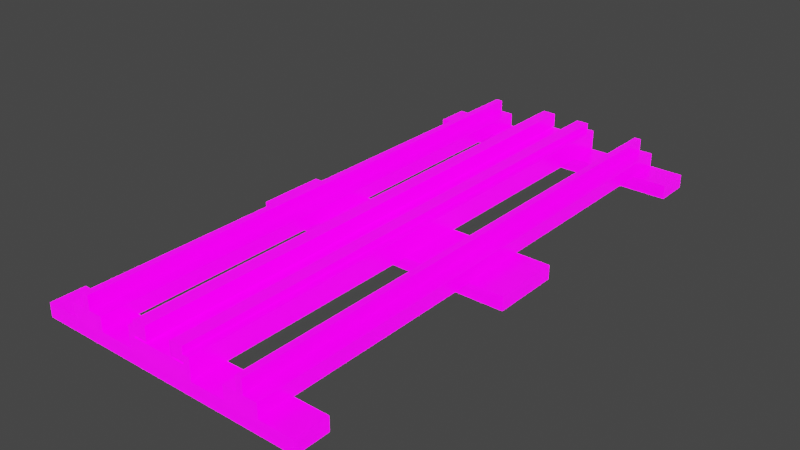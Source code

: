 # Source: Track_Straight_LOD2.blend  (saved by Blender 3.0.42; exported with 4.5.12 LTS)
import bpy
from mathutils import Matrix  # noqa: F401  (used for matrix-valued properties, if any)

bpy.ops.wm.read_factory_settings(use_empty=True)
scene = bpy.context.scene
scene.name = 'Scene'

# ---- images (referenced by path relative to the original .blend; pixels are not part of the script)
import os
ASSET_DIR = os.environ.get("B2B_ASSET_DIR", "")  # directory of the original .blend (textures are referenced by path, not embedded)
HERE = os.path.dirname(os.path.abspath(__file__))  # packed textures are extracted next to this script under _unpacked/

def load_image(name, relpath, width, height, colorspace="sRGB"):
    """Load a texture the original file referenced (path relative to the .blend, or extracted next to this script)."""
    p = next((c for c in (os.path.join(HERE, relpath), os.path.join(ASSET_DIR, relpath)) if relpath and os.path.exists(c)), "")
    if p:
        img = bpy.data.images.load(p, check_existing=True)
        img.name = name
    else:  # same state as the original file: an image datablock whose file is absent (Cycles renders it pink)
        img = bpy.data.images.new(name, width, height)
        img.source = "FILE"
        img.filepath = "//" + (relpath or name)
    img.colorspace_settings.name = colorspace
    return img
img_lego_c_png = load_image('lego-c.png', 'lego-c.png', 1024, 1024, 'sRGB')
img_lego_m_png = load_image('lego-m.png', 'lego-m.png', 1024, 1024, 'sRGB')
img_lego_r_png = load_image('lego-r.png', 'lego-r.png', 1024, 1024, 'sRGB')
img_lego_t_png = load_image('lego-t.png', 'lego-t.png', 1024, 1024, 'sRGB')
img_lego_e_png = load_image('lego-e.png', 'lego-e.png', 1024, 1024, 'sRGB')

# ---- materials (node trees are filled in below, after node groups)
mat_lego_standard = bpy.data.materials.new('Lego Standard')
mat_lego_standard.diffuse_color = (0.4101, 0.3743, 0.392, 1.0)

# ---- material node trees
mat_lego_standard.use_nodes = True; mat_lego_standard.node_tree.nodes.clear()
_N = mat_lego_standard.node_tree.nodes; _L = mat_lego_standard.node_tree.links
n0 = _N.new('ShaderNodeTexImage'); n0.name = 'Image Texture'; n0.location = (-532, 372)
n0.image = img_lego_c_png
n0.interpolation = 'Closest'
n1 = _N.new('ShaderNodeTexImage'); n1.name = 'Image Texture.001'; n1.location = (-531, 96)
n1.image = img_lego_m_png
n2 = _N.new('ShaderNodeBsdfPrincipled'); n2.name = 'Principled BSDF'; n2.location = (9, 202)
n2.distribution = 'GGX'
n2.subsurface_method = 'RANDOM_WALK_SKIN'
n2.inputs[3].default_value = 1.45
n2.inputs[28].default_value = 1.0
n3 = _N.new('ShaderNodeOutputMaterial'); n3.name = 'Material Output'; n3.location = (387, 181)
n4 = _N.new('ShaderNodeTexImage'); n4.name = 'Image Texture.002'; n4.location = (-533, -171)
n4.image = img_lego_r_png
n5 = _N.new('ShaderNodeTexImage'); n5.name = 'Image Texture.004'; n5.location = (-541, -430)
n5.image = img_lego_t_png
n6 = _N.new('ShaderNodeTexImage'); n6.name = 'Image Texture.003'; n6.location = (-548, -714)
n6.image = img_lego_e_png
_L.new(n2.outputs[0], n3.inputs[0])
_L.new(n0.outputs[0], n2.inputs[0])
_L.new(n1.outputs[0], n2.inputs[1])
_L.new(n4.outputs[0], n2.inputs[2])
_L.new(n6.outputs[0], n2.inputs[27])
_L.new(n5.outputs[0], n2.inputs[18])
n3.is_active_output = True

# ---- world
world_world = bpy.data.worlds.new('World'); scene.world = world_world
world_world.use_nodes = True; world_world.node_tree.nodes.clear()
_N = world_world.node_tree.nodes; _L = world_world.node_tree.links
n0 = _N.new('ShaderNodeOutputWorld'); n0.name = 'World Output'; n0.location = (300, 300)
n1 = _N.new('ShaderNodeBackground'); n1.name = 'Background'; n1.location = (10, 300)
n1.inputs[0].default_value = (0.05088, 0.05088, 0.05088, 1.0)
_L.new(n1.outputs[0], n0.inputs[0])
n0.is_active_output = True
world_world.color = (1.0, 1.0, 1.0)
world_world.use_sun_shadow = False
world_world.sun_shadow_jitter_overblur = 0.0

# ---- meshes
me_mesh_767_dat_8 = bpy.data.meshes.new('Mesh_767.dat_8')
me_mesh_767_dat_8.from_pydata([(-16.0, 2.8, -6.4), (30.4, 1.6, -6.4), (-30.4, 1.6, -6.4), (30.4, 3.2, -6.4), (16.0, 2.8, -6.4), (30.4, 1.6, 6.4), (-30.4, 3.2, 6.4), (-16.0, 2.8, 6.4), (-30.4, 1.6, 6.4), (16.0, 3.2, 6.4), (3.2, 1.6, 3.2), (-3.2, 1.6, -3.2), (32.0, 3.2, 8.0), (-32.0, 3.2, -8.0), (30.4, 3.2, 6.4), (32.0, 3.2, -8.0), (-16.0, 3.2, -6.4), (-16.0, 2.8, 8.0), (16.0, 2.8, 6.4), (16.0, 2.8, 8.0), (16.0, 3.2, 8.0), (16.0, 3.2, -8.0), (16.0, 2.8, -8.0), (16.0, 3.2, -6.4), (-16.0, 3.2, 6.4), (-16.0, 2.8, -8.0), (-16.0, 3.2, -8.0), (-32.0, 0.0, 8.0), (-16.0, 3.2, 8.0), (32.0, 0.0, -8.0), (32.0, 0.0, 8.0), (-32.0, 0.0, -8.0), (-30.4, 3.2, -6.4), (-3.2, 1.6, 3.2), (3.2, 1.6, -3.2), (-32.0, 3.2, 8.0)], [], [(4, 0, 2, 1), (32, 2, 0, 16), (3, 23, 4, 1), (7, 18, 5, 8), (6, 24, 7, 8), (14, 5, 18, 9), (1, 34, 10, 5), (33, 8, 5, 10), (8, 33, 11, 2), (34, 1, 2, 11), (15, 3, 14, 12), (35, 6, 32, 13), (20, 12, 14, 9), (21, 23, 3, 15), (28, 24, 6, 35), (26, 13, 32, 16), (18, 7, 17, 19), (22, 25, 0, 4), (9, 18, 19, 20), (21, 22, 4, 23), (28, 17, 7, 24), (16, 0, 25, 26), (25, 22, 29, 31), (13, 26, 25, 31), (15, 29, 22, 21), (19, 17, 27, 30), (35, 27, 17, 28), (12, 20, 19, 30), (14, 3, 1, 5), (32, 6, 8, 2), (15, 12, 30, 29), (35, 13, 31, 27), (27, 31, 29, 30), (33, 10, 34, 11)])
_k = set([(0, 4), (0, 16), (0, 25), (1, 2), (1, 3), (1, 5), (2, 8), (2, 32), (3, 14), (3, 23), (4, 22), (4, 23), (5, 8), (5, 14), (6, 8), (6, 24), (6, 32), (7, 17), (7, 18), (7, 24), (9, 14), (9, 18), (9, 20), (12, 15), (12, 20), (12, 30), (13, 26), (13, 31), (13, 35), (15, 21), (15, 29), (16, 26), (16, 32), (17, 19), (17, 28), (18, 19), (19, 20), (21, 22), (21, 23), (22, 25), (24, 28), (25, 26), (27, 30), (27, 31), (27, 35), (28, 35), (29, 30), (29, 31)])
me_mesh_767_dat_8.attributes.new('sharp_edge', 'BOOLEAN', 'EDGE').data.foreach_set('value', [ (min(e.vertices), max(e.vertices)) in _k for e in me_mesh_767_dat_8.edges])
_uv = me_mesh_767_dat_8.uv_layers.new(name='UVMap')
_uv.uv.foreach_set('vector', [0.4151, 0.8605, 0.3339, 0.8605, 0.2974, 0.8574, 0.4516, 0.8574, 0.2974, 0.8615, 0.2974, 0.8574, 0.3339, 0.8605, 0.3339, 0.8615, 0.4516, 0.8615, 0.4151, 0.8615, 0.4151, 0.8605, 0.4516, 0.8574, 0.3339, 0.8605, 0.4151, 0.8605, 0.4516, 0.8574, 0.2974, 0.8574, 0.2974, 0.8615, 0.3339, 0.8615, 0.3339, 0.8605, 0.2974, 0.8574, 0.4516, 0.8615, 0.4516, 0.8574, 0.4151, 0.8605, 0.4151, 0.8615, 0.4516, 0.859, 0.3826, 0.8671, 0.3826, 0.8833, 0.4516, 0.8914, 0.3664, 0.8833, 0.2974, 0.8914, 0.4516, 0.8914, 0.3826, 0.8833, 0.2974, 0.8914, 0.3664, 0.8833, 0.3664, 0.8671, 0.2974, 0.859, 0.3826, 0.8671, 0.4516, 0.859, 0.2974, 0.859, 0.3664, 0.8671, 0.4556, 0.8549, 0.4516, 0.859, 0.4516, 0.8914, 0.4556, 0.8955, 0.2934, 0.8955, 0.2974, 0.8914, 0.2974, 0.859, 0.2934, 0.8549, 0.4151, 0.8955, 0.4556, 0.8955, 0.4516, 0.8914, 0.4151, 0.8914, 0.4151, 0.8549, 0.4151, 0.859, 0.4516, 0.859, 0.4556, 0.8549, 0.3339, 0.8955, 0.3339, 0.8914, 0.2974, 0.8914, 0.2934, 0.8955, 0.3339, 0.8549, 0.2934, 0.8549, 0.2974, 0.859, 0.3339, 0.859, 0.4151, 0.8914, 0.3339, 0.8914, 0.3339, 0.8955, 0.4151, 0.8955, 0.4151, 0.8549, 0.3339, 0.8549, 0.3339, 0.859, 0.4151, 0.859, 0.377, 0.8914, 0.376, 0.8914, 0.376, 0.8955, 0.377, 0.8955, 0.377, 0.8549, 0.376, 0.8549, 0.376, 0.859, 0.377, 0.859, 0.377, 0.8955, 0.376, 0.8955, 0.376, 0.8914, 0.377, 0.8914, 0.377, 0.859, 0.376, 0.859, 0.376, 0.8549, 0.377, 0.8549, 0.3339, 0.8605, 0.4151, 0.8605, 0.4556, 0.8534, 0.2934, 0.8534, 0.2934, 0.8615, 0.3339, 0.8615, 0.3339, 0.8605, 0.2934, 0.8534, 0.4556, 0.8615, 0.4556, 0.8534, 0.4151, 0.8605, 0.4151, 0.8615, 0.4151, 0.8605, 0.3339, 0.8605, 0.2934, 0.8534, 0.4556, 0.8534, 0.2934, 0.8615, 0.2934, 0.8534, 0.3339, 0.8605, 0.3339, 0.8615, 0.4556, 0.8615, 0.4151, 0.8615, 0.4151, 0.8605, 0.4556, 0.8534, 0.377, 0.8914, 0.377, 0.859, 0.373, 0.859, 0.373, 0.8914, 0.377, 0.859, 0.377, 0.8914, 0.373, 0.8914, 0.373, 0.859, 0.377, 0.8549, 0.377, 0.8955, 0.3689, 0.8955, 0.3689, 0.8549, 0.377, 0.8955, 0.377, 0.8549, 0.3689, 0.8549, 0.3689, 0.8955, 0.3689, 0.8955, 0.3689, 0.8549, 0.4556, 0.8534, 0.3689, 0.8955, 0.3664, 0.8833, 0.3826, 0.8833, 0.3826, 0.8671, 0.3664, 0.8671])
me_mesh_767_dat_8.materials.append(mat_lego_standard)
me_mesh_767_dat_8.use_remesh_fix_poles = True
me_mesh_767_dat_8.use_remesh_preserve_attributes = False
me_mesh_767_dat_8.update()
me_mesh_3228b_dat_7 = bpy.data.meshes.new('Mesh_3228b.dat_7')
me_mesh_3228b_dat_7.from_pydata([(-64.0, 3.2, -4.0), (-64.0, 3.2, 4.0), (-64.0, 6.4, 4.0), (-64.0, 3.874e-07, 0.8), (-64.0, 3.2, 0.8), (64.0, 3.2, 0.8), (-64.0, 3.874e-07, -0.8), (64.0, 3.2, -4.0), (-64.0, 3.2, -0.8), (64.0, 0.4, 0.8), (64.0, 0.4, -0.8), (64.0, 3.2, -0.8), (64.0, 6.4, 4.0), (64.0, 3.2, 4.0), (64.0, 6.4, -4.0), (-64.0, 6.4, -4.0)], [], [(8, 6, 3, 4), (15, 0, 1, 2), (5, 9, 10, 11), (12, 13, 7, 14), (13, 12, 2, 1), (0, 15, 14, 7), (15, 2, 12, 14), (11, 10, 6, 8), (11, 8, 0, 7), (10, 9, 3, 6), (3, 9, 5, 4), (1, 4, 5, 13)])
_k = set([(0, 7), (0, 8), (0, 15), (1, 2), (1, 4), (1, 13), (2, 12), (2, 15), (3, 4), (3, 6), (5, 9), (5, 13), (6, 8), (7, 11), (7, 14), (9, 10), (10, 11), (12, 13), (12, 14), (14, 15)])
me_mesh_3228b_dat_7.attributes.new('sharp_edge', 'BOOLEAN', 'EDGE').data.foreach_set('value', [ (min(e.vertices), max(e.vertices)) in _k for e in me_mesh_3228b_dat_7.edges])
_uv = me_mesh_3228b_dat_7.uv_layers.new(name='UVMap')
_uv.uv.foreach_set('vector', [0.07209, 0.8633, 0.069, 0.8633, 0.069, 0.8651, 0.07209, 0.8651, 0.07562, 0.8598, 0.07209, 0.8598, 0.07209, 0.8686, 0.07562, 0.8686, 0.07209, 0.8651, 0.069, 0.8651, 0.069, 0.8633, 0.07209, 0.8633, 0.07562, 0.8686, 0.07209, 0.8686, 0.07209, 0.8598, 0.07562, 0.8598, 0.2089, 0.8675, 0.2089, 0.871, 0.06767, 0.871, 0.06767, 0.8675, 0.06767, 0.8675, 0.06767, 0.871, 0.2089, 0.871, 0.2089, 0.8675, 0.07562, 0.8598, 0.07562, 0.8686, 0.2089, 0.871, 0.07562, 0.8598, 0.07209, 0.8633, 0.069, 0.8633, 0.069, 0.8633, 0.07209, 0.8633, 0.07209, 0.8633, 0.07209, 0.8633, 0.06767, 0.8675, 0.2089, 0.8675, 0.069, 0.8633, 0.069, 0.8651, 0.069, 0.8651, 0.069, 0.8633, 0.069, 0.8651, 0.069, 0.8651, 0.07209, 0.8651, 0.07209, 0.8651, 0.06767, 0.8675, 0.07209, 0.8651, 0.07209, 0.8651, 0.2089, 0.8675])
me_mesh_3228b_dat_7.materials.append(mat_lego_standard)
me_mesh_3228b_dat_7.use_remesh_fix_poles = True
me_mesh_3228b_dat_7.use_remesh_preserve_attributes = False
me_mesh_3228b_dat_7.update()
me_mesh_3240b_dat_7 = bpy.data.meshes.new('Mesh_3240b.dat_7')
me_mesh_3240b_dat_7.from_pydata([(64.0, 3.1, -6.3), (-64.0, 3.2, -6.4), (64.0, 0.1, -6.3), (64.0, 0.1, -3.3), (64.0, 3.1, -3.3), (-64.0, 3.2, 3.2), (-64.0, 3.2, 6.4), (-64.0, -1.529e-14, 3.2), (-64.0, -1.529e-14, 6.4), (-64.0, 0.0, -6.4), (-64.0, 0.0, -3.2), (-64.0, 3.2, -3.2), (-63.9, 3.1, -3.3), (-63.9, 0.1, -3.3), (-63.9, 3.1, -6.3), (-63.9, 0.1, -6.3), (64.0, 3.2, 6.4), (64.0, 0.0, 3.2), (64.0, 0.0, 6.4), (64.0, 3.2, 3.2), (63.9, 3.1, 3.3), (63.9, 0.1, 3.3), (63.9, 3.1, 6.3), (63.9, 0.1, 6.3)], [], [(16, 6, 8, 18), (18, 8, 7, 17), (17, 7, 5, 19), (8, 6, 5, 7), (9, 10, 11, 1), (14, 15, 13, 12), (14, 12, 4, 0), (12, 13, 3, 4), (19, 5, 6, 16), (0, 4, 3, 2), (18, 17, 19, 16), (22, 20, 21, 23), (15, 14, 0, 2), (13, 15, 2, 3)])
_k = set([(0, 2), (0, 4), (1, 9), (1, 11), (2, 3), (3, 4), (5, 6), (5, 7), (6, 8), (7, 8), (9, 10), (10, 11), (12, 13), (12, 14), (13, 15), (14, 15), (16, 18), (16, 19), (17, 18), (17, 19), (20, 21), (20, 22), (21, 23), (22, 23)])
me_mesh_3240b_dat_7.attributes.new('sharp_edge', 'BOOLEAN', 'EDGE').data.foreach_set('value', [ (min(e.vertices), max(e.vertices)) in _k for e in me_mesh_3240b_dat_7.edges])
_uv = me_mesh_3240b_dat_7.uv_layers.new(name='UVMap')
_uv.uv.foreach_set('vector', [0.9481, 0.6404, 0.9481, 0.6404, 0.9437, 0.6404, 0.9437, 0.6404, 0.9437, 0.6404, 0.9437, 0.6404, 0.9437, 0.636, 0.9437, 0.636, 0.9437, 0.636, 0.9437, 0.636, 0.9481, 0.636, 0.9481, 0.636, 0.9437, 0.6404, 0.9481, 0.6404, 0.9481, 0.636, 0.9437, 0.636, 0.9437, 0.6225, 0.9437, 0.627, 0.9481, 0.627, 0.9481, 0.6225, 0.948, 0.6227, 0.9438, 0.6227, 0.9438, 0.6269, 0.948, 0.6269, 0.948, 0.6227, 0.948, 0.6269, 0.948, 0.6269, 0.948, 0.6227, 0.948, 0.6269, 0.9438, 0.6269, 0.9438, 0.6269, 0.948, 0.6269, 0.9481, 0.636, 0.9481, 0.636, 0.9481, 0.6404, 0.9481, 0.6404, 0.948, 0.6227, 0.948, 0.6269, 0.9438, 0.6269, 0.9438, 0.6227, 0.9437, 0.6404, 0.9437, 0.636, 0.9481, 0.636, 0.9481, 0.6404, 0.948, 0.6403, 0.948, 0.6361, 0.9438, 0.6361, 0.9438, 0.6403, 0.9438, 0.6227, 0.948, 0.6227, 0.948, 0.6227, 0.9438, 0.6227, 0.9438, 0.6269, 0.9438, 0.6227, 0.9438, 0.6227, 0.9438, 0.6269])
me_mesh_3240b_dat_7.materials.append(mat_lego_standard)
me_mesh_3240b_dat_7.use_remesh_fix_poles = True
me_mesh_3240b_dat_7.use_remesh_preserve_attributes = False
me_mesh_3240b_dat_7.update()
me_mesh_3240b_dat_7_002 = bpy.data.meshes.new('Mesh_3240b.dat_7.002')
me_mesh_3240b_dat_7_002.from_pydata([(-64.0, 3.6, -6.4), (-64.0, 3.6, -8.0), (-64.0, 3.6, 6.4), (-64.0, 1.6, 6.4), (-64.0, 1.6, 8.0), (-64.0, 6.4, -8.0), (-64.0, 1.6, -6.4), (-64.0, 1.6, -8.0), (-64.0, 3.6, 8.0), (-64.0, 6.4, 8.0), (-64.0, 3.2, 6.4), (-64.0, 3.2, -6.4), (64.0, 3.2, 6.4), (64.0, 3.2, -6.4), (64.0, 3.6, 6.4), (64.0, 3.6, -6.4), (64.0, 3.6, 6.4), (64.0, 1.6, 6.4), (64.0, 1.6, -6.4), (64.0, 1.6, -8.0), (64.0, 1.6, 8.0), (64.0, 6.4, 8.0), (64.0, 6.4, -8.0), (64.0, 3.6, -6.4)], [(11, 0), (2, 10)], [(0, 1, 7, 6), (8, 2, 3, 4), (1, 8, 9, 5), (5, 7, 1), (9, 8, 4), (7, 5, 22, 19), (2, 8, 1, 0), (23, 18, 19, 22, 21, 20, 17, 16), (4, 3, 17, 20), (3, 2, 16, 17), (2, 0, 23, 16), (5, 9, 21, 22), (9, 4, 20, 21), (6, 7, 19, 18), (0, 6, 18, 23)])
_k = set([(0, 2), (0, 6), (2, 3), (3, 4), (4, 9), (5, 7), (5, 9), (6, 7), (16, 17), (16, 23), (17, 20), (18, 19), (18, 23), (19, 22), (20, 21), (21, 22)])
me_mesh_3240b_dat_7_002.attributes.new('sharp_edge', 'BOOLEAN', 'EDGE').data.foreach_set('value', [ (min(e.vertices), max(e.vertices)) in _k for e in me_mesh_3240b_dat_7_002.edges])
_uv = me_mesh_3240b_dat_7_002.uv_layers.new(name='UVMap')
_uv.uv.foreach_set('vector', [0.1957, 0.8637, 0.1957, 0.8615, 0.1929, 0.8615, 0.1929, 0.8637, 0.1957, 0.8838, 0.1957, 0.8816, 0.1929, 0.8816, 0.1929, 0.8838, 0.1957, 0.8615, 0.1957, 0.8838, 0.1996, 0.8838, 0.1996, 0.8615, 0.1996, 0.8615, 0.1929, 0.8615, 0.1957, 0.8615, 0.1996, 0.8838, 0.1957, 0.8838, 0.1929, 0.8838, 0.1929, 0.8615, 0.1996, 0.8615, 0.1996, 0.8615, 0.1929, 0.8615, 0.1957, 0.8816, 0.1957, 0.8838, 0.1957, 0.8615, 0.1957, 0.8637, 0.1957, 0.8637, 0.1929, 0.8637, 0.1929, 0.8615, 0.1996, 0.8615, 0.1996, 0.8838, 0.1929, 0.8838, 0.1929, 0.8816, 0.1957, 0.8816, 0.1929, 0.8838, 0.1929, 0.8816, 0.1929, 0.8816, 0.1929, 0.8838, 0.1929, 0.8816, 0.1957, 0.8816, 0.1957, 0.8816, 0.1929, 0.8816, 0.1957, 0.8816, 0.1957, 0.8637, 0.1957, 0.8637, 0.1957, 0.8816, 0.1996, 0.8615, 0.1996, 0.8838, 0.1996, 0.8838, 0.1996, 0.8615, 0.1996, 0.8838, 0.1929, 0.8838, 0.1929, 0.8838, 0.1996, 0.8838, 0.1929, 0.8637, 0.1929, 0.8615, 0.1929, 0.8615, 0.1929, 0.8637, 0.1957, 0.8637, 0.1929, 0.8637, 0.1929, 0.8637, 0.1957, 0.8637])
me_mesh_3240b_dat_7_002.materials.append(mat_lego_standard)
me_mesh_3240b_dat_7_002.use_remesh_fix_poles = True
me_mesh_3240b_dat_7_002.use_remesh_preserve_attributes = False
me_mesh_3240b_dat_7_002.update()
me_mesh_3460_dat_8 = bpy.data.meshes.new('Mesh_3460.dat_8')
me_mesh_3460_dat_8.from_pydata([(-30.4, 3.2, 2.4), (-30.4, 1.6, 2.4), (-30.4, 1.6, -2.4), (-30.4, 3.2, -2.4), (30.4, 1.6, -2.4), (30.4, 1.6, 2.4), (30.4, 3.2, 2.4), (30.4, 3.2, -2.4), (32.0, 0.0, 4.0), (-32.0, 0.0, 4.0), (-32.0, 3.2, 4.0), (-32.0, 3.2, -4.0), (-32.0, 0.0, -4.0), (32.0, 3.2, -4.0), (32.0, 0.0, -4.0), (32.0, 3.2, 4.0)], [], [(15, 6, 0, 10), (10, 0, 3, 11), (11, 3, 7, 13), (13, 7, 6, 15), (1, 5, 4, 2), (1, 0, 6, 5), (2, 3, 0, 1), (4, 7, 3, 2), (5, 6, 7, 4), (12, 14, 8, 9), (8, 15, 10, 9), (9, 10, 11, 12), (12, 11, 13, 14), (14, 13, 15, 8)])
_k = set([(0, 1), (0, 3), (0, 6), (1, 2), (1, 5), (2, 3), (2, 4), (3, 7), (4, 5), (4, 7), (5, 6), (6, 7), (8, 9), (8, 14), (8, 15), (9, 10), (9, 12), (10, 11), (10, 15), (11, 12), (11, 13), (12, 14), (13, 14), (13, 15)])
me_mesh_3460_dat_8.attributes.new('sharp_edge', 'BOOLEAN', 'EDGE').data.foreach_set('value', [ (min(e.vertices), max(e.vertices)) in _k for e in me_mesh_3460_dat_8.edges])
_uv = me_mesh_3460_dat_8.uv_layers.new(name='UVMap')
_uv.uv.foreach_set('vector', [0.4621, 0.8755, 0.4579, 0.8713, 0.2969, 0.8713, 0.2927, 0.8755, 0.2927, 0.8755, 0.2969, 0.8713, 0.2969, 0.8586, 0.2927, 0.8543, 0.2927, 0.8543, 0.2969, 0.8586, 0.4579, 0.8586, 0.4621, 0.8543, 0.4621, 0.8543, 0.4579, 0.8586, 0.4579, 0.8713, 0.4621, 0.8755, 0.2969, 0.8713, 0.4579, 0.8713, 0.4579, 0.8586, 0.2969, 0.8586, 0.2969, 0.8692, 0.2969, 0.8734, 0.4579, 0.8734, 0.4579, 0.8692, 0.3732, 0.8586, 0.3774, 0.8586, 0.3774, 0.8713, 0.3732, 0.8713, 0.4579, 0.8692, 0.4579, 0.8734, 0.2969, 0.8734, 0.2969, 0.8692, 0.3732, 0.8713, 0.3774, 0.8713, 0.3774, 0.8586, 0.3732, 0.8586, 0.2927, 0.8543, 0.4621, 0.8543, 0.4621, 0.8755, 0.2927, 0.8755, 0.4621, 0.8649, 0.4621, 0.8734, 0.2927, 0.8734, 0.2927, 0.8649, 0.3689, 0.8755, 0.3774, 0.8755, 0.3774, 0.8543, 0.3689, 0.8543, 0.2927, 0.8649, 0.2927, 0.8734, 0.4621, 0.8734, 0.4621, 0.8649, 0.3689, 0.8543, 0.3774, 0.8543, 0.3774, 0.8755, 0.3689, 0.8755])
me_mesh_3460_dat_8.materials.append(mat_lego_standard)
me_mesh_3460_dat_8.use_remesh_fix_poles = True
me_mesh_3460_dat_8.use_remesh_preserve_attributes = False
me_mesh_3460_dat_8.update()

# ---- objects
ob_scale_1_38_mm = bpy.data.objects.new('_Scale_1_38_mm', None)
ob_track_straight_ldr = bpy.data.objects.new('Track Straight.ldr', None)
ob_767_dat = bpy.data.objects.new('767.dat', me_mesh_767_dat_8)
ob_3228b_dat = bpy.data.objects.new('3228b.dat', me_mesh_3228b_dat_7)
ob_3228b_dat_001 = bpy.data.objects.new('3228b.dat.001', me_mesh_3228b_dat_7)
ob_3240b_dat = bpy.data.objects.new('3240b.dat', me_mesh_3240b_dat_7)
ob_3240b_dat_001 = bpy.data.objects.new('3240b.dat.001', me_mesh_3240b_dat_7_002)
ob_3460_dat = bpy.data.objects.new('3460.dat', me_mesh_3460_dat_8)
ob_3460_dat_001 = bpy.data.objects.new('3460.dat.001', me_mesh_3460_dat_8)

# ---- transforms, parenting, visibility, modifiers, constraints
ob_scale_1_38_mm.location = (28.0, 64.0, 2.0)
ob_track_straight_ldr.location = (-1.173e-05, 32.0, 9.537e-07)
ob_767_dat.parent = ob_track_straight_ldr
ob_767_dat.location = (0.0, 32.0, 3.2)
ob_767_dat.rotation_euler = (-1.571, 0.0, 0.0)
ob_3228b_dat.parent = ob_track_straight_ldr
ob_3228b_dat.location = (-20.0, 32.0, 9.6)
ob_3228b_dat.rotation_euler = (-1.571, -0.0, 1.571)
ob_3228b_dat_001.parent = ob_track_straight_ldr
ob_3228b_dat_001.location = (20.0, 32.0, 9.6)
ob_3228b_dat_001.rotation_euler = (-1.571, -0.0, 1.571)
ob_3240b_dat.parent = ob_track_straight_ldr
ob_3240b_dat.location = (8e-06, 32.0, 9.6)
ob_3240b_dat.rotation_euler = (-1.571, -0.0, 1.571)
ob_3240b_dat_001.parent = ob_track_straight_ldr
ob_3240b_dat_001.location = (8e-06, 32.0, 9.6)
ob_3240b_dat_001.rotation_euler = (-1.571, -0.0, 1.571)
ob_3460_dat.parent = ob_track_straight_ldr
ob_3460_dat.location = (0.0, -28.0, 3.2)
ob_3460_dat.rotation_euler = (-1.571, 0.0, 0.0)
ob_3460_dat_001.parent = ob_track_straight_ldr
ob_3460_dat_001.location = (2e-05, 92.0, 3.2)
ob_3460_dat_001.rotation_euler = (-1.571, 0.0, 0.0)

# ---- collection membership
scene.collection.objects.link(ob_scale_1_38_mm)
scene.collection.objects.link(ob_track_straight_ldr)
scene.collection.objects.link(ob_767_dat)
scene.collection.objects.link(ob_3228b_dat)
scene.collection.objects.link(ob_3228b_dat_001)
scene.collection.objects.link(ob_3240b_dat)
scene.collection.objects.link(ob_3240b_dat_001)
scene.collection.objects.link(ob_3460_dat)
scene.collection.objects.link(ob_3460_dat_001)

# ---- scene / render settings (as saved in the file)
scene.frame_start = 1; scene.frame_end = 250; scene.frame_set(0)
scene.render.engine = 'CYCLES'
scene.cycles.sampling_pattern = 'TABULATED_SOBOL'
scene.cycles.use_light_tree = False
scene.cycles.diffuse_bounces = 20
scene.cycles.glossy_bounces = 20
scene.view_settings.view_transform = 'Filmic'
bpy.context.view_layer.update()

# ---- added for rendering (the .blend has no active camera and no usable light): camera, sun
cam_auto = bpy.data.cameras.new('AutoCamera')
cam_auto.lens = 50.0
cam_auto.sensor_width = 36.0
cam_auto.clip_end = 2328.96
ob_auto_camera = bpy.data.objects.new('AutoCamera', cam_auto)
scene.collection.objects.link(ob_auto_camera)
ob_auto_camera.location = (132.705, -95.246, 110.964)
ob_auto_camera.rotation_euler = (1.09748, -7.21219e-08, 0.694738)
scene.camera = ob_auto_camera
light_auto_sun = bpy.data.lights.new('AutoSun', 'SUN')
light_auto_sun.energy = 3.0
light_auto_sun.angle = 0.0523599
ob_auto_sun = bpy.data.objects.new('AutoSun', light_auto_sun)
scene.collection.objects.link(ob_auto_sun)
ob_auto_sun.rotation_euler = (0.872665, 0.174533, 0.523599)
bpy.context.view_layer.update()
